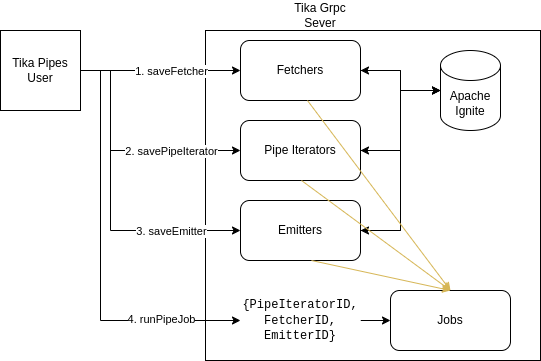

The diagram above was exported from draw.io. Its source (the exported page's mxGraphModel, read from the mxfile embedded in the PNG):
<mxGraphModel dx="1432" dy="695" grid="1" gridSize="10" guides="1" tooltips="1" connect="1" arrows="1" fold="1" page="1" pageScale="1" pageWidth="850" pageHeight="1100" math="0" shadow="0">
  <root>
    <mxCell id="0" />
    <mxCell id="1" parent="0" />
    <mxCell id="S6Zy-vytAgCnVYOWJSjj-37" value="" style="rounded=0;whiteSpace=wrap;html=1;" vertex="1" parent="1">
      <mxGeometry x="305" y="50" width="335" height="330" as="geometry" />
    </mxCell>
    <mxCell id="S6Zy-vytAgCnVYOWJSjj-15" style="edgeStyle=orthogonalEdgeStyle;rounded=0;orthogonalLoop=1;jettySize=auto;html=1;entryX=0;entryY=0.5;entryDx=0;entryDy=0;" edge="1" parent="1" source="S6Zy-vytAgCnVYOWJSjj-1" target="S6Zy-vytAgCnVYOWJSjj-2">
      <mxGeometry relative="1" as="geometry" />
    </mxCell>
    <mxCell id="S6Zy-vytAgCnVYOWJSjj-22" value="1. saveFetcher" style="edgeLabel;html=1;align=center;verticalAlign=middle;resizable=0;points=[];" vertex="1" connectable="0" parent="S6Zy-vytAgCnVYOWJSjj-15">
      <mxGeometry x="0.45" y="-5" relative="1" as="geometry">
        <mxPoint x="-26" y="-5" as="offset" />
      </mxGeometry>
    </mxCell>
    <mxCell id="S6Zy-vytAgCnVYOWJSjj-16" style="edgeStyle=orthogonalEdgeStyle;rounded=0;orthogonalLoop=1;jettySize=auto;html=1;entryX=0;entryY=0.5;entryDx=0;entryDy=0;" edge="1" parent="1" source="S6Zy-vytAgCnVYOWJSjj-1" target="S6Zy-vytAgCnVYOWJSjj-3">
      <mxGeometry relative="1" as="geometry">
        <Array as="points">
          <mxPoint x="210" y="90" />
          <mxPoint x="210" y="170" />
        </Array>
      </mxGeometry>
    </mxCell>
    <mxCell id="S6Zy-vytAgCnVYOWJSjj-21" value="2. savePipeIterator" style="edgeLabel;html=1;align=center;verticalAlign=middle;resizable=0;points=[];" vertex="1" connectable="0" parent="S6Zy-vytAgCnVYOWJSjj-16">
      <mxGeometry x="0.5917" y="-2" relative="1" as="geometry">
        <mxPoint x="-21" y="-2" as="offset" />
      </mxGeometry>
    </mxCell>
    <mxCell id="S6Zy-vytAgCnVYOWJSjj-17" style="edgeStyle=orthogonalEdgeStyle;rounded=0;orthogonalLoop=1;jettySize=auto;html=1;entryX=0;entryY=0.5;entryDx=0;entryDy=0;" edge="1" parent="1" source="S6Zy-vytAgCnVYOWJSjj-1" target="S6Zy-vytAgCnVYOWJSjj-5">
      <mxGeometry relative="1" as="geometry">
        <Array as="points">
          <mxPoint x="210" y="90" />
          <mxPoint x="210" y="250" />
        </Array>
      </mxGeometry>
    </mxCell>
    <mxCell id="S6Zy-vytAgCnVYOWJSjj-20" value="3. saveEmitter" style="edgeLabel;html=1;align=center;verticalAlign=middle;resizable=0;points=[];" vertex="1" connectable="0" parent="S6Zy-vytAgCnVYOWJSjj-17">
      <mxGeometry x="0.6813" y="-3" relative="1" as="geometry">
        <mxPoint x="-19" y="-3" as="offset" />
      </mxGeometry>
    </mxCell>
    <mxCell id="S6Zy-vytAgCnVYOWJSjj-1" value="Tika Pipes User" style="whiteSpace=wrap;html=1;aspect=fixed;" vertex="1" parent="1">
      <mxGeometry x="100" y="50" width="80" height="80" as="geometry" />
    </mxCell>
    <mxCell id="S6Zy-vytAgCnVYOWJSjj-2" value="Fetchers" style="rounded=1;whiteSpace=wrap;html=1;" vertex="1" parent="1">
      <mxGeometry x="340" y="60" width="120" height="60" as="geometry" />
    </mxCell>
    <mxCell id="S6Zy-vytAgCnVYOWJSjj-30" value="" style="edgeStyle=orthogonalEdgeStyle;rounded=0;orthogonalLoop=1;jettySize=auto;html=1;" edge="1" parent="1" source="S6Zy-vytAgCnVYOWJSjj-3" target="S6Zy-vytAgCnVYOWJSjj-28">
      <mxGeometry relative="1" as="geometry" />
    </mxCell>
    <mxCell id="S6Zy-vytAgCnVYOWJSjj-3" value="Pipe Iterators" style="rounded=1;whiteSpace=wrap;html=1;" vertex="1" parent="1">
      <mxGeometry x="340" y="140" width="120" height="60" as="geometry" />
    </mxCell>
    <mxCell id="S6Zy-vytAgCnVYOWJSjj-32" style="edgeStyle=orthogonalEdgeStyle;rounded=0;orthogonalLoop=1;jettySize=auto;html=1;entryX=0;entryY=0.5;entryDx=0;entryDy=0;entryPerimeter=0;" edge="1" parent="1" source="S6Zy-vytAgCnVYOWJSjj-5" target="S6Zy-vytAgCnVYOWJSjj-28">
      <mxGeometry relative="1" as="geometry">
        <mxPoint x="480" y="170" as="targetPoint" />
      </mxGeometry>
    </mxCell>
    <mxCell id="S6Zy-vytAgCnVYOWJSjj-5" value="Emitters" style="rounded=1;whiteSpace=wrap;html=1;" vertex="1" parent="1">
      <mxGeometry x="340" y="220" width="120" height="60" as="geometry" />
    </mxCell>
    <mxCell id="S6Zy-vytAgCnVYOWJSjj-18" value="Tika Grpc Sever" style="text;html=1;align=center;verticalAlign=middle;whiteSpace=wrap;rounded=0;" vertex="1" parent="1">
      <mxGeometry x="390" y="20" width="60" height="30" as="geometry" />
    </mxCell>
    <mxCell id="S6Zy-vytAgCnVYOWJSjj-19" value="Jobs" style="rounded=1;whiteSpace=wrap;html=1;" vertex="1" parent="1">
      <mxGeometry x="490" y="310" width="120" height="60" as="geometry" />
    </mxCell>
    <mxCell id="S6Zy-vytAgCnVYOWJSjj-34" value="" style="edgeStyle=orthogonalEdgeStyle;rounded=0;orthogonalLoop=1;jettySize=auto;html=1;" edge="1" parent="1" source="S6Zy-vytAgCnVYOWJSjj-28" target="S6Zy-vytAgCnVYOWJSjj-2">
      <mxGeometry relative="1" as="geometry" />
    </mxCell>
    <mxCell id="S6Zy-vytAgCnVYOWJSjj-35" style="edgeStyle=orthogonalEdgeStyle;rounded=0;orthogonalLoop=1;jettySize=auto;html=1;entryX=1;entryY=0.5;entryDx=0;entryDy=0;" edge="1" parent="1" source="S6Zy-vytAgCnVYOWJSjj-28" target="S6Zy-vytAgCnVYOWJSjj-3">
      <mxGeometry relative="1" as="geometry" />
    </mxCell>
    <mxCell id="S6Zy-vytAgCnVYOWJSjj-36" style="edgeStyle=orthogonalEdgeStyle;rounded=0;orthogonalLoop=1;jettySize=auto;html=1;entryX=1;entryY=0.5;entryDx=0;entryDy=0;" edge="1" parent="1" source="S6Zy-vytAgCnVYOWJSjj-28" target="S6Zy-vytAgCnVYOWJSjj-5">
      <mxGeometry relative="1" as="geometry" />
    </mxCell>
    <mxCell id="S6Zy-vytAgCnVYOWJSjj-28" value="Apache Ignite" style="shape=cylinder3;whiteSpace=wrap;html=1;boundedLbl=1;backgroundOutline=1;size=15;" vertex="1" parent="1">
      <mxGeometry x="540" y="70" width="60" height="80" as="geometry" />
    </mxCell>
    <mxCell id="S6Zy-vytAgCnVYOWJSjj-33" style="edgeStyle=orthogonalEdgeStyle;rounded=0;orthogonalLoop=1;jettySize=auto;html=1;entryX=0;entryY=0.5;entryDx=0;entryDy=0;entryPerimeter=0;" edge="1" parent="1" source="S6Zy-vytAgCnVYOWJSjj-2" target="S6Zy-vytAgCnVYOWJSjj-28">
      <mxGeometry relative="1" as="geometry" />
    </mxCell>
    <mxCell id="S6Zy-vytAgCnVYOWJSjj-48" value="" style="edgeStyle=orthogonalEdgeStyle;rounded=0;orthogonalLoop=1;jettySize=auto;html=1;entryX=0;entryY=0.5;entryDx=0;entryDy=0;" edge="1" parent="1" source="S6Zy-vytAgCnVYOWJSjj-1" target="S6Zy-vytAgCnVYOWJSjj-47">
      <mxGeometry relative="1" as="geometry">
        <mxPoint x="180" y="90" as="sourcePoint" />
        <mxPoint x="440" y="330" as="targetPoint" />
        <Array as="points">
          <mxPoint x="200" y="90" />
          <mxPoint x="200" y="340" />
        </Array>
      </mxGeometry>
    </mxCell>
    <mxCell id="S6Zy-vytAgCnVYOWJSjj-60" value="4. runPipeJob" style="edgeLabel;html=1;align=center;verticalAlign=middle;resizable=0;points=[];" vertex="1" connectable="0" parent="S6Zy-vytAgCnVYOWJSjj-48">
      <mxGeometry x="0.6098" y="2" relative="1" as="geometry">
        <mxPoint as="offset" />
      </mxGeometry>
    </mxCell>
    <mxCell id="S6Zy-vytAgCnVYOWJSjj-49" value="" style="edgeStyle=orthogonalEdgeStyle;rounded=0;orthogonalLoop=1;jettySize=auto;html=1;" edge="1" parent="1" source="S6Zy-vytAgCnVYOWJSjj-47" target="S6Zy-vytAgCnVYOWJSjj-19">
      <mxGeometry relative="1" as="geometry" />
    </mxCell>
    <mxCell id="S6Zy-vytAgCnVYOWJSjj-47" value="&lt;font face=&quot;Courier New&quot;&gt;{PipeIteratorID,&lt;br&gt;FetcherID, EmitterID}&lt;/font&gt;" style="rounded=1;whiteSpace=wrap;html=1;strokeColor=none;" vertex="1" parent="1">
      <mxGeometry x="340" y="310" width="120" height="60" as="geometry" />
    </mxCell>
    <mxCell id="S6Zy-vytAgCnVYOWJSjj-50" value="" style="endArrow=classic;html=1;rounded=0;entryX=0.5;entryY=0;entryDx=0;entryDy=0;exitX=0.558;exitY=1;exitDx=0;exitDy=0;exitPerimeter=0;fillColor=#fff2cc;strokeColor=#d6b656;" edge="1" parent="1" source="S6Zy-vytAgCnVYOWJSjj-2" target="S6Zy-vytAgCnVYOWJSjj-19">
      <mxGeometry width="50" height="50" relative="1" as="geometry">
        <mxPoint x="400" y="160" as="sourcePoint" />
        <mxPoint x="450" y="110" as="targetPoint" />
      </mxGeometry>
    </mxCell>
    <mxCell id="S6Zy-vytAgCnVYOWJSjj-51" value="" style="endArrow=classic;html=1;rounded=0;entryX=0.5;entryY=0;entryDx=0;entryDy=0;exitX=0.558;exitY=1;exitDx=0;exitDy=0;exitPerimeter=0;fillColor=#fff2cc;strokeColor=#d6b656;" edge="1" parent="1" target="S6Zy-vytAgCnVYOWJSjj-19">
      <mxGeometry width="50" height="50" relative="1" as="geometry">
        <mxPoint x="401" y="200" as="sourcePoint" />
        <mxPoint x="544" y="390" as="targetPoint" />
      </mxGeometry>
    </mxCell>
    <mxCell id="S6Zy-vytAgCnVYOWJSjj-52" value="" style="endArrow=classic;html=1;rounded=0;entryX=0.5;entryY=0;entryDx=0;entryDy=0;exitX=0.558;exitY=1;exitDx=0;exitDy=0;exitPerimeter=0;fillColor=#fff2cc;strokeColor=#d6b656;" edge="1" parent="1" target="S6Zy-vytAgCnVYOWJSjj-19">
      <mxGeometry width="50" height="50" relative="1" as="geometry">
        <mxPoint x="411" y="280" as="sourcePoint" />
        <mxPoint x="560" y="390" as="targetPoint" />
      </mxGeometry>
    </mxCell>
  </root>
</mxGraphModel>